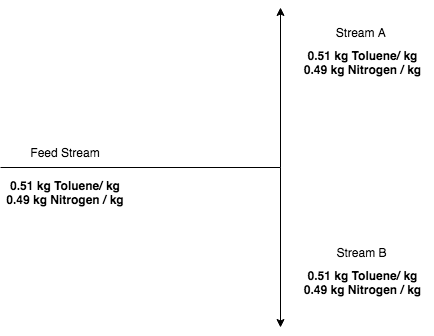

The diagram above was exported from draw.io. Its source (the exported page's mxGraphModel, read from the mxfile embedded in the PNG):
<mxGraphModel dx="790" dy="521" grid="1" gridSize="10" guides="1" tooltips="1" connect="1" arrows="1" fold="1" page="1" pageScale="1" pageWidth="850" pageHeight="1100" background="#ffffff" math="0" shadow="0">
  <root>
    <mxCell id="0" />
    <mxCell id="1" parent="0" />
    <mxCell id="439ee4cad298d537-1" value="" style="endArrow=none;html=1;" edge="1" parent="1">
      <mxGeometry width="50" height="50" relative="1" as="geometry">
        <mxPoint x="200" y="280" as="sourcePoint" />
        <mxPoint x="480" y="280" as="targetPoint" />
      </mxGeometry>
    </mxCell>
    <mxCell id="439ee4cad298d537-2" value="" style="endArrow=classic;html=1;" edge="1" parent="1">
      <mxGeometry width="50" height="50" relative="1" as="geometry">
        <mxPoint x="480" y="280" as="sourcePoint" />
        <mxPoint x="480" y="120" as="targetPoint" />
      </mxGeometry>
    </mxCell>
    <mxCell id="439ee4cad298d537-3" value="" style="endArrow=classic;html=1;" edge="1" parent="1">
      <mxGeometry width="50" height="50" relative="1" as="geometry">
        <mxPoint x="480" y="280" as="sourcePoint" />
        <mxPoint x="480" y="440" as="targetPoint" />
      </mxGeometry>
    </mxCell>
    <mxCell id="439ee4cad298d537-4" value="Stream A&amp;nbsp;" style="text;html=1;strokeColor=none;fillColor=none;align=center;verticalAlign=middle;whiteSpace=wrap;" vertex="1" parent="1">
      <mxGeometry x="529" y="130" width="65" height="30" as="geometry" />
    </mxCell>
    <mxCell id="439ee4cad298d537-5" value="Stream B" style="text;html=1;strokeColor=none;fillColor=none;align=center;verticalAlign=middle;whiteSpace=wrap;" vertex="1" parent="1">
      <mxGeometry x="529" y="350" width="65" height="30" as="geometry" />
    </mxCell>
    <mxCell id="439ee4cad298d537-6" value="Feed Stream" style="text;html=1;strokeColor=none;fillColor=none;align=center;verticalAlign=middle;whiteSpace=wrap;" vertex="1" parent="1">
      <mxGeometry x="220" y="250" width="90" height="30" as="geometry" />
    </mxCell>
    <mxCell id="439ee4cad298d537-8" value="&lt;b&gt;0.51 kg Toluene/ kg&lt;/b&gt;&lt;div&gt;&lt;b&gt;0.49 kg Nitrogen / kg&lt;/b&gt;&lt;/div&gt;" style="text;html=1;strokeColor=none;fillColor=none;align=center;verticalAlign=middle;whiteSpace=wrap;" vertex="1" parent="1">
      <mxGeometry x="200" y="290" width="130" height="30" as="geometry" />
    </mxCell>
    <mxCell id="439ee4cad298d537-9" value="&lt;b&gt;0.51 kg Toluene/ kg&lt;/b&gt;&lt;div&gt;&lt;b&gt;0.49 kg Nitrogen / kg&lt;/b&gt;&lt;/div&gt;" style="text;html=1;strokeColor=none;fillColor=none;align=center;verticalAlign=middle;whiteSpace=wrap;" vertex="1" parent="1">
      <mxGeometry x="490" y="160" width="143" height="30" as="geometry" />
    </mxCell>
    <mxCell id="439ee4cad298d537-10" value="&lt;b&gt;0.51 kg Toluene/ kg&lt;/b&gt;&lt;div&gt;&lt;b&gt;0.49 kg Nitrogen / kg&lt;/b&gt;&lt;/div&gt;" style="text;html=1;strokeColor=none;fillColor=none;align=center;verticalAlign=middle;whiteSpace=wrap;" vertex="1" parent="1">
      <mxGeometry x="500" y="380" width="123" height="30" as="geometry" />
    </mxCell>
  </root>
</mxGraphModel>